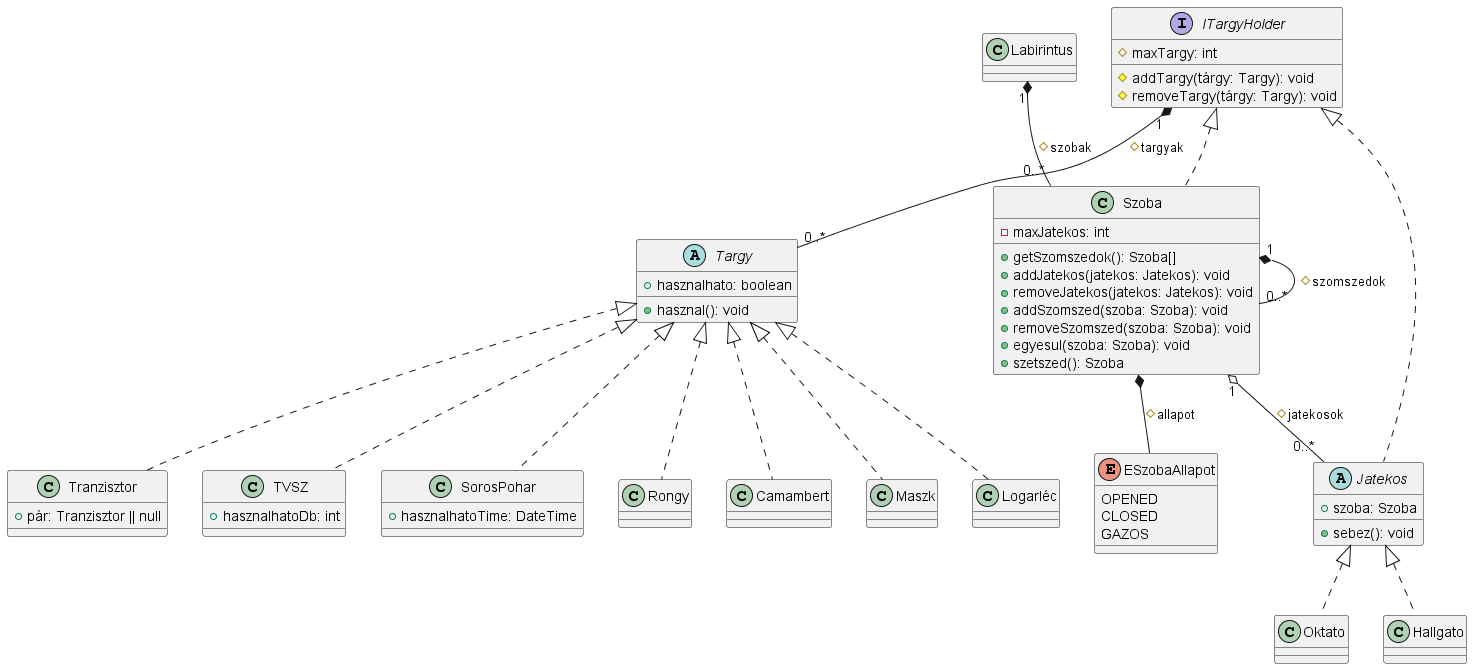

The diagram above was rendered by PlantUML. Its source (embedded in the PNG):
@startuml UML

class Labirintus {}

class Szoba implements ITargyHolder{
    - maxJatekos: int

    +getSzomszedok(): Szoba[]
    +addJatekos(jatekos: Jatekos): void
    +removeJatekos(jatekos: Jatekos): void
    +addSzomszed(szoba: Szoba): void
    +removeSzomszed(szoba: Szoba): void
    +egyesul(szoba: Szoba): void
    +szetszed(): Szoba

}

Szoba "1" o-- "0..*" Jatekos: # jatekosok
Szoba "1" *-- "0..*" Szoba: # szomszedok
ITargyHolder "1" *-- "0..*" Targy: # targyak
Szoba *-- ESzobaAllapot: # allapot
Labirintus "1" *-- "0..*" Szoba: # szobak

abstract class Targy {
  + hasznalhato: boolean
  + hasznal(): void
}

abstract class Jatekos implements ITargyHolder{
  + szoba: Szoba
  + sebez(): void

}


class Oktato implements Jatekos{}
class Hallgato implements Jatekos{
}

class Tranzisztor implements Targy{
  + pár: Tranzisztor || null
}
class TVSZ implements Targy{
  + hasznalhatoDb: int
}
class SorosPohar implements Targy{
  + hasznalhatoTime: DateTime
}
class Camambert implements Targy{}
class Maszk implements Targy{}
class Rongy implements Targy{}
class Logarléc implements Targy{}

interface ITargyHolder {
    # maxTargy: int
    # addTargy(tárgy: Targy): void
    # removeTargy(tárgy: Targy): void
}

enum ESzobaAllapot {
  OPENED
  CLOSED
  GAZOS
}

' interface IActor{
'   +accept(TargyVisitor): void
'   +mozog(Szoba): Szoba
' }
' interface TargyVisitor
' interface SzobaEventListener{
'   +update(eventType): void
' }

' abstract class Actor implements IActor, SzobaEventListener {
'   #jelenSzoba: Szoba
'   +felvesz(Targy): void
'   +lerak(Targy):void
' }
' class Hallgato implements Actor {
'   +hasznal(Targy): void
' }
' class Oktato implements Actor {
' }

' Actor "1" --* "0..*" Szoba
' IActor - TargyVisitor


@enduml